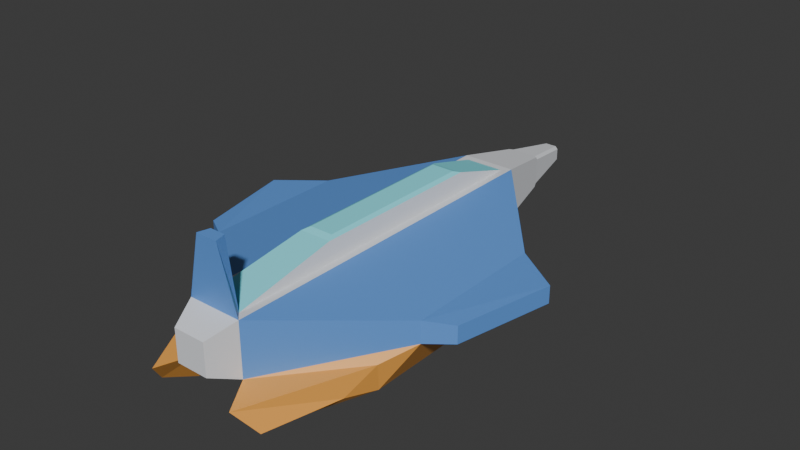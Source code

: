 # Source: nave_espacial.blend  (saved by Blender 5.0.119; exported with 4.5.12 LTS)
import bpy
from mathutils import Matrix  # noqa: F401  (used for matrix-valued properties, if any)

bpy.ops.wm.read_factory_settings(use_empty=True)
scene = bpy.context.scene
scene.name = 'Scene'

# ---- collections
col_collection = bpy.data.collections.new('Collection'); scene.collection.children.link(col_collection)

# ---- materials (node trees are filled in below, after node groups)
mat_casco_gris = bpy.data.materials.new('casco_gris')
mat_alas_azul = bpy.data.materials.new('alas_azul')
mat_motores_naranja = bpy.data.materials.new('motores_naranja')
mat_cabina_cian = bpy.data.materials.new('cabina_cian')

# ---- material node trees
mat_casco_gris.use_nodes = True; mat_casco_gris.node_tree.nodes.clear()
_N = mat_casco_gris.node_tree.nodes; _L = mat_casco_gris.node_tree.links
n0 = _N.new('ShaderNodeBsdfPrincipled'); n0.name = 'Principled BSDF'; n0.location = (-200, 100)
n0.inputs[0].default_value = (0.8, 0.82, 0.86, 1.0)
n1 = _N.new('ShaderNodeOutputMaterial'); n1.name = 'Material Output'; n1.location = (200, 100)
_L.new(n0.outputs[0], n1.inputs[0])
n1.is_active_output = True
mat_alas_azul.use_nodes = True; mat_alas_azul.node_tree.nodes.clear()
_N = mat_alas_azul.node_tree.nodes; _L = mat_alas_azul.node_tree.links
n0 = _N.new('ShaderNodeBsdfPrincipled'); n0.name = 'Principled BSDF'; n0.location = (-200, 100)
n0.inputs[0].default_value = (0.12, 0.32, 0.78, 1.0)
n1 = _N.new('ShaderNodeOutputMaterial'); n1.name = 'Material Output'; n1.location = (200, 100)
_L.new(n0.outputs[0], n1.inputs[0])
n1.is_active_output = True
mat_motores_naranja.use_nodes = True; mat_motores_naranja.node_tree.nodes.clear()
_N = mat_motores_naranja.node_tree.nodes; _L = mat_motores_naranja.node_tree.links
n0 = _N.new('ShaderNodeBsdfPrincipled'); n0.name = 'Principled BSDF'; n0.location = (-200, 100)
n0.inputs[0].default_value = (0.95, 0.42, 0.08, 1.0)
n1 = _N.new('ShaderNodeOutputMaterial'); n1.name = 'Material Output'; n1.location = (200, 100)
_L.new(n0.outputs[0], n1.inputs[0])
n1.is_active_output = True
mat_cabina_cian.use_nodes = True; mat_cabina_cian.node_tree.nodes.clear()
_N = mat_cabina_cian.node_tree.nodes; _L = mat_cabina_cian.node_tree.links
n0 = _N.new('ShaderNodeBsdfPrincipled'); n0.name = 'Principled BSDF'; n0.location = (-200, 100)
n0.inputs[0].default_value = (0.25, 0.9, 1.0, 1.0)
n1 = _N.new('ShaderNodeOutputMaterial'); n1.name = 'Material Output'; n1.location = (200, 100)
_L.new(n0.outputs[0], n1.inputs[0])
n1.is_active_output = True

# ---- world
world_world = bpy.data.worlds.new('World'); scene.world = world_world
world_world.use_nodes = True; world_world.node_tree.nodes.clear()
_N = world_world.node_tree.nodes; _L = world_world.node_tree.links
n0 = _N.new('ShaderNodeOutputWorld'); n0.name = 'World Output'; n0.location = (200, 100)
n1 = _N.new('ShaderNodeBackground'); n1.name = 'Background'; n1.location = (-200, 100)
n1.inputs[0].default_value = (0.05088, 0.05088, 0.05088, 1.0)
_L.new(n1.outputs[0], n0.inputs[0])
n0.is_active_output = True
world_world.color = (0.05088, 0.05088, 0.05088)
world_world.sun_shadow_jitter_overblur = 0.0

# ---- meshes
me_nave_espacial = bpy.data.meshes.new('nave_espacial')
me_nave_espacial.from_pydata([(-0.3, -2.0, -0.3), (-0.2151, -1.915, 0.3), (-0.3, 2.0, -0.3), (-0.2151, 1.915, 0.3), (0.3, -2.0, -0.3), (0.2151, -1.915, 0.3), (0.3, 2.0, -0.3), (0.2151, 1.915, 0.3), (-0.3, -2.0, 0.3), (-0.3, 2.0, 0.3), (0.3, 2.0, 0.3), (0.3, -2.0, 0.3), (1.3, -0.8, -0.12), (1.3, -0.8, 0.12), (1.3, 0.8, 0.12), (1.3, 0.8, -0.12), (0.1321, 1.168, 0.52), (0.1772, 1.246, 0.4939), (-0.1772, 1.246, 0.4939), (-0.1321, 1.168, 0.52), (-0.1768, -0.7469, 0.4962), (-0.1321, -0.6676, 0.52), (0.1768, -0.7469, 0.4962), (0.1321, -0.6676, 0.52), (1.808, 0.4646, -0.096), (1.808, 0.4646, 0.096), (1.575, -0.6309, 0.096), (1.575, -0.6309, -0.096), (-1.3, -0.8, -0.12), (-1.3, -0.8, 0.12), (-1.3, 0.8, 0.12), (-1.3, 0.8, -0.12), (-1.575, -0.6309, -0.096), (-1.575, -0.6309, 0.096), (-1.808, 0.4646, 0.096), (-1.808, 0.4646, -0.096), (0.55, -1.8, -0.75), (0.55, 0.6, -0.75), (1.05, -0.12, -0.57), (1.05, -1.08, -0.57), (1.1, -1.15, -0.246), (0.5, -2.35, -0.354), (0.65, -2.15, -0.624), (0.95, -1.43, -0.516), (-0.55, 0.6, -0.75), (-0.55, -1.8, -0.75), (-1.05, -1.08, -0.57), (-1.05, -0.12, -0.57), (-0.5, -2.35, -0.354), (-1.1, -1.15, -0.246), (-0.95, -1.43, -0.516), (-0.65, -2.15, -0.624), (0.18, -2.3, -0.18), (0.18, -2.3, 0.18), (-0.18, -2.3, 0.18), (-0.18, -2.3, -0.18), (0.08606, -1.894, 1.0), (-0.08606, -1.894, 1.0), (-0.12, -2.021, 1.0), (0.12, -2.021, 1.0), (-0.3, 1.4, -0.3), (-0.3, 1.4, 0.3), (0.3, 1.4, -0.3), (0.3, 1.4, 0.3), (-0.2151, 1.4, 0.3), (0.2151, 1.4, 0.3), (0.8, 1.4, -0.21), (0.8, 1.4, 0.21), (0.186, 1.4, 0.4492), (-0.186, 1.4, 0.4492), (-0.8, 1.4, -0.21), (-0.8, 1.4, 0.21), (0.4071, 1.4, -0.4929), (-0.4071, 1.4, -0.4929), (-0.18, 2.7, -0.1497), (-0.1497, 2.7, -0.18), (-0.185, 2.671, -0.185), (-0.1497, 2.7, 0.18), (-0.18, 2.7, 0.1497), (-0.185, 2.671, 0.185), (0.18, 2.7, 0.1497), (0.1497, 2.7, 0.18), (0.185, 2.671, 0.185), (0.1497, 2.7, -0.18), (0.18, 2.7, -0.1497), (0.185, 2.671, -0.185), (-0.09445, 3.27, -0.06412), (-0.06, 3.3, -0.06), (-0.06412, 3.27, -0.09445), (-0.09445, 3.27, 0.06412), (-0.06412, 3.27, 0.09445), (-0.06, 3.3, 0.06), (0.06412, 3.27, 0.09445), (0.09445, 3.27, 0.06412), (0.06, 3.3, 0.06), (0.09445, 3.27, -0.06412), (0.06412, 3.27, -0.09445), (0.06, 3.3, -0.06)], [], [(61, 2, 60), (6, 9, 2), (63, 4, 62), (0, 11, 4), (62, 0, 60), (64, 5, 65), (3, 61, 64), (7, 9, 3), (5, 63, 65), (1, 11, 5), (14, 63, 13), (12, 14, 15), (62, 6, 66), (4, 13, 11), (67, 15, 66), (16, 18, 19), (21, 18, 20), (21, 22, 23), (23, 17, 16), (69, 17, 68), (19, 23, 16), (65, 7, 68), (18, 64, 20), (5, 20, 1), (25, 27, 24), (12, 24, 27), (14, 24, 15), (13, 25, 14), (12, 26, 13), (31, 29, 28), (71, 31, 30), (8, 28, 0), (61, 9, 71), (60, 28, 31), (33, 35, 32), (29, 34, 33), (31, 34, 30), (29, 32, 28), (28, 35, 31), (37, 39, 36), (39, 4, 12), (12, 38, 15), (15, 38, 37), (62, 6, 72), (41, 43, 40), (4, 40, 12), (39, 40, 43), (36, 43, 42), (4, 42, 41), (45, 47, 44), (70, 2, 73), (0, 45, 44), (0, 46, 28), (28, 47, 46), (48, 50, 51), (46, 49, 28), (45, 50, 46), (0, 49, 48), (0, 51, 45), (53, 55, 52), (0, 54, 8), (4, 55, 0), (8, 53, 11), (11, 52, 4), (57, 59, 56), (1, 58, 57), (5, 59, 11), (11, 58, 8), (1, 56, 5), (9, 70, 71), (70, 73, 44), (3, 68, 7), (10, 66, 6), (6, 66, 72), (65, 17, 22), (3, 65, 7), (3, 64, 69), (7, 63, 10), (10, 63, 67), (62, 15, 12), (10, 62, 6), (62, 72, 37), (1, 61, 8), (61, 30, 29), (2, 60, 70), (2, 62, 60), (8, 60, 0), (2, 60, 73), (74, 75, 76), (77, 78, 79), (80, 81, 82), (83, 84, 85), (86, 87, 88), (89, 90, 91), (92, 93, 94), (95, 96, 97), (87, 89, 91), (92, 91, 90), (95, 94, 93), (88, 97, 96), (96, 84, 83), (81, 93, 92), (90, 78, 77), (75, 86, 88), (78, 86, 74), (74, 84, 83), (75, 83, 85), (78, 74, 76), (75, 96, 83), (81, 90, 77), (81, 77, 79), (84, 93, 80), (84, 80, 82), (91, 97, 87), (61, 9, 2), (6, 10, 9), (63, 11, 4), (0, 8, 11), (62, 4, 0), (64, 1, 5), (3, 9, 61), (7, 10, 9), (5, 11, 63), (1, 8, 11), (67, 63, 14), (63, 11, 13), (12, 13, 14), (4, 12, 13), (67, 14, 15), (16, 17, 18), (21, 19, 18), (21, 20, 22), (23, 22, 17), (69, 18, 17), (19, 21, 23), (69, 64, 18), (64, 1, 20), (5, 22, 20), (25, 26, 27), (12, 15, 24), (14, 25, 24), (13, 26, 25), (12, 27, 26), (31, 30, 29), (71, 70, 31), (8, 29, 28), (31, 70, 60), (60, 0, 28), (33, 34, 35), (29, 30, 34), (31, 35, 34), (29, 33, 32), (28, 32, 35), (37, 38, 39), (39, 36, 4), (12, 39, 38), (72, 66, 37), (66, 15, 37), (41, 42, 43), (4, 41, 40), (39, 12, 40), (36, 39, 43), (4, 36, 42), (45, 46, 47), (73, 60, 44), (60, 0, 44), (0, 45, 46), (28, 31, 47), (48, 49, 50), (46, 50, 49), (45, 51, 50), (0, 28, 49), (0, 48, 51), (53, 54, 55), (0, 55, 54), (4, 52, 55), (8, 54, 53), (11, 53, 52), (57, 58, 59), (1, 8, 58), (5, 56, 59), (11, 59, 58), (1, 57, 56), (9, 2, 70), (47, 31, 44), (31, 70, 44), (3, 69, 68), (10, 67, 66), (22, 5, 65), (65, 68, 17), (3, 64, 65), (7, 65, 63), (12, 4, 62), (62, 66, 15), (10, 63, 62), (36, 4, 37), (4, 62, 37), (1, 64, 61), (29, 8, 61), (61, 71, 30), (2, 6, 62), (8, 61, 60), (87, 86, 89), (92, 94, 91), (95, 97, 94), (88, 87, 97), (96, 95, 84), (81, 80, 93), (90, 89, 78), (75, 74, 86), (78, 89, 86), (78, 77, 81), (74, 78, 81), (81, 80, 84), (83, 75, 74), (74, 81, 84), (85, 6, 2), (2, 76, 85), (76, 75, 85), (76, 2, 9), (9, 79, 76), (79, 78, 76), (75, 88, 96), (81, 92, 90), (79, 9, 10), (10, 82, 79), (82, 81, 79), (84, 95, 93), (82, 10, 6), (6, 85, 82), (85, 84, 82), (91, 94, 97)])
me_nave_espacial.polygons.foreach_set('material_index', [0, 0, 0, 0, 0, 0, 0, 0, 0, 1, 1, 1, 2, 1, 1, 3, 3, 3, 3, 3, 3, 0, 0, 3, 1, 1, 1, 1, 1, 1, 1, 1, 1, 2, 1, 1, 1, 1, 1, 2, 2, 2, 2, 0, 2, 2, 2, 2, 2, 2, 2, 2, 2, 2, 2, 2, 2, 2, 2, 0, 0, 0, 0, 0, 1, 1, 1, 1, 1, 1, 2, 3, 1, 2, 0, 0, 0, 0, 1, 2, 0, 2, 0, 1, 2, 0, 0, 0, 0, 0, 0, 0, 0, 0, 0, 0, 0, 0, 0, 0, 0, 0, 0, 0, 0, 0, 0, 0, 0, 0, 0, 0, 0, 0, 0, 0, 0, 0, 0, 0, 0, 0, 0, 1, 1, 1, 1, 1, 1, 3, 3, 3, 3, 3, 3, 0, 0, 3, 1, 1, 1, 1, 1, 1, 1, 1, 2, 2, 1, 1, 1, 1, 1, 2, 2, 2, 2, 2, 2, 2, 2, 2, 2, 2, 2, 2, 2, 2, 2, 2, 2, 2, 2, 0, 0, 0, 0, 0, 1, 1, 1, 1, 1, 1, 2, 2, 3, 1, 0, 0, 0, 0, 2, 2, 0, 2, 2, 0, 1, 1, 0, 0, 0, 0, 0, 0, 0, 0, 0, 0, 0, 0, 0, 0, 0, 0, 0, 0, 0, 0, 0, 0, 0, 0, 0, 0, 0, 0, 0, 0, 0, 0])
_uv = me_nave_espacial.uv_layers.new(name='UVMap')
_uv.uv.foreach_set('vector', [0.625, 0.2125, 0.375, 0.25, 0.375, 0.2125, 0.375, 0.5, 0.625, 0.25, 0.375, 0.25, 0.625, 0.5375, 0.375, 0.75, 0.375, 0.5375, 0.375, 1.0, 0.625, 0.75, 0.375, 0.75, 0.375, 0.5375, 0.125, 0.75, 0.125, 0.5375, 0.875, 0.5336, 0.625, 0.75, 0.625, 0.5336, 0.875, 0.5, 0.875, 0.5375, 0.875, 0.5336, 0.625, 0.5, 0.875, 0.5, 0.875, 0.5, 0.625, 0.75, 0.625, 0.5375, 0.625, 0.5336, 0.875, 0.75, 0.625, 0.75, 0.625, 0.75, 0.625, 0.5, 0.625, 0.5375, 0.625, 0.75, 0.375, 0.75, 0.625, 0.5, 0.375, 0.5, 0.375, 0.5375, 0.375, 0.5, 0.375, 0.5, 0.375, 0.75, 0.625, 0.75, 0.625, 0.75, 0.625, 0.5, 0.375, 0.5, 0.375, 0.5, 0.654, 0.5052, 0.8759, 0.5016, 0.846, 0.5052, 0.846, 0.7448, 0.8759, 0.5016, 0.8761, 0.7469, 0.846, 0.7448, 0.6239, 0.7469, 0.654, 0.7448, 0.654, 0.7448, 0.6241, 0.5016, 0.654, 0.5052, 0.8757, 0.5012, 0.6241, 0.5016, 0.6243, 0.5012, 0.846, 0.5052, 0.654, 0.7448, 0.654, 0.5052, 0.625, 0.5336, 0.625, 0.5, 0.6243, 0.5012, 0.8759, 0.5016, 0.875, 0.5336, 0.8761, 0.7469, 0.625, 0.75, 0.8761, 0.7469, 0.875, 0.75, 0.625, 0.5, 0.375, 0.75, 0.375, 0.5, 0.375, 0.75, 0.375, 0.5, 0.375, 0.75, 0.625, 0.5, 0.375, 0.5, 0.375, 0.5, 0.625, 0.75, 0.625, 0.5, 0.625, 0.5, 0.375, 0.75, 0.625, 0.75, 0.625, 0.75, 0.375, 0.25, 0.625, 0.0, 0.375, 0.0, 0.625, 0.25, 0.375, 0.25, 0.625, 0.25, 0.625, 0.0, 0.375, 0.0, 0.375, 0.0, 0.625, 0.2125, 0.625, 0.25, 0.625, 0.25, 0.375, 0.2125, 0.375, 0.0, 0.375, 0.25, 0.625, 0.0, 0.375, 0.25, 0.375, 0.0, 0.625, 0.0, 0.625, 0.25, 0.625, 0.0, 0.375, 0.25, 0.625, 0.25, 0.625, 0.25, 0.625, 0.0, 0.375, 0.0, 0.375, 0.0, 0.375, 0.0, 0.375, 0.25, 0.375, 0.25, 0.375, 0.5, 0.375, 0.75, 0.375, 0.75, 0.375, 0.75, 0.375, 0.75, 0.375, 0.75, 0.375, 0.75, 0.375, 0.5, 0.375, 0.5, 0.375, 0.5, 0.375, 0.5, 0.375, 0.5, 0.375, 0.5375, 0.375, 0.5, 0.375, 0.5, 0.375, 0.75, 0.375, 0.75, 0.375, 0.75, 0.375, 0.75, 0.375, 0.75, 0.375, 0.75, 0.375, 0.75, 0.375, 0.75, 0.375, 0.75, 0.375, 0.75, 0.375, 0.75, 0.375, 0.75, 0.375, 0.75, 0.375, 0.75, 0.375, 0.75, 0.375, 0.0, 0.375, 0.25, 0.375, 0.25, 0.375, 0.25, 0.375, 0.25, 0.375, 0.25, 0.375, 0.0, 0.375, 0.0, 0.375, 0.25, 0.375, 0.0, 0.375, 0.0, 0.375, 0.0, 0.375, 0.0, 0.375, 0.25, 0.375, 0.0, 0.375, 0.0, 0.375, 0.0, 0.375, 0.0, 0.375, 0.0, 0.375, 0.0, 0.375, 0.0, 0.375, 0.0, 0.375, 0.0, 0.375, 0.0, 0.375, 0.0, 0.375, 0.0, 0.375, 0.0, 0.375, 0.0, 0.375, 0.0, 0.375, 0.0, 0.625, 0.75, 0.375, 1.0, 0.375, 0.75, 0.375, 0.0, 0.625, 0.0, 0.625, 0.0, 0.375, 0.75, 0.375, 1.0, 0.375, 1.0, 0.625, 1.0, 0.625, 0.75, 0.625, 0.75, 0.625, 0.75, 0.375, 0.75, 0.375, 0.75, 0.875, 0.75, 0.625, 0.75, 0.625, 0.75, 0.875, 0.75, 0.875, 0.75, 0.875, 0.75, 0.625, 0.75, 0.625, 0.75, 0.625, 0.75, 0.625, 0.75, 0.625, 1.0, 0.625, 1.0, 0.875, 0.75, 0.625, 0.75, 0.625, 0.75, 0.625, 0.25, 0.375, 0.25, 0.625, 0.25, 0.375, 0.25, 0.375, 0.25, 0.375, 0.25, 0.875, 0.5, 0.6243, 0.5012, 0.625, 0.5, 0.625, 0.5, 0.375, 0.5, 0.375, 0.5, 0.375, 0.5, 0.375, 0.5, 0.375, 0.5, 0.625, 0.5336, 0.6241, 0.5016, 0.6239, 0.7469, 0.875, 0.5, 0.625, 0.5336, 0.625, 0.5, 0.875, 0.5, 0.875, 0.5336, 0.8757, 0.5012, 0.625, 0.5, 0.625, 0.5375, 0.625, 0.5, 0.625, 0.5, 0.625, 0.5375, 0.625, 0.5, 0.375, 0.5375, 0.375, 0.5, 0.375, 0.75, 0.625, 0.5, 0.375, 0.5375, 0.375, 0.5, 0.375, 0.5375, 0.375, 0.5, 0.375, 0.5, 0.875, 0.75, 0.875, 0.5375, 0.875, 0.75, 0.625, 0.2125, 0.625, 0.25, 0.625, 0.0, 0.375, 0.25, 0.375, 0.2125, 0.375, 0.25, 0.125, 0.5, 0.375, 0.5375, 0.125, 0.5375, 0.625, 0.0, 0.375, 0.2125, 0.375, 0.0, 0.375, 0.25, 0.375, 0.2125, 0.375, 0.25, 0.3918, 0.25, 0.375, 0.2711, 0.3741, 0.2491, 0.625, 0.2668, 0.6039, 0.25, 0.6259, 0.2491, 0.6039, 0.5, 0.625, 0.4832, 0.6259, 0.5009, 0.375, 0.4789, 0.3918, 0.5, 0.3741, 0.5009, 0.4133, 0.25, 0.4167, 0.2917, 0.375, 0.2883, 0.5867, 0.25, 0.625, 0.2883, 0.5833, 0.2917, 0.625, 0.4617, 0.5867, 0.5, 0.5833, 0.4583, 0.4133, 0.5, 0.375, 0.4617, 0.4167, 0.4583, 0.4167, 0.2917, 0.5867, 0.25, 0.5833, 0.2917, 0.625, 0.4617, 0.5833, 0.2917, 0.625, 0.2883, 0.4133, 0.5, 0.5833, 0.4583, 0.5867, 0.5, 0.375, 0.2883, 0.4167, 0.4583, 0.375, 0.4617, 0.375, 0.4617, 0.3918, 0.5, 0.375, 0.4789, 0.625, 0.4832, 0.5867, 0.5, 0.625, 0.4617, 0.625, 0.2883, 0.6039, 0.25, 0.625, 0.2668, 0.375, 0.2711, 0.4133, 0.25, 0.375, 0.2883, 0.6039, 0.25, 0.4133, 0.25, 0.3918, 0.25, 0.3918, 0.25, 0.3918, 0.5, 0.375, 0.4789, 0.375, 0.2711, 0.375, 0.4789, 0.3741, 0.5009, 0.6039, 0.25, 0.3918, 0.25, 0.3741, 0.2491, 0.375, 0.2711, 0.375, 0.4617, 0.375, 0.4789, 0.625, 0.4832, 0.625, 0.2883, 0.625, 0.2668, 0.625, 0.4832, 0.625, 0.2668, 0.6259, 0.2491, 0.3918, 0.5, 0.5867, 0.5, 0.6039, 0.5, 0.3918, 0.5, 0.6039, 0.5, 0.6259, 0.5009, 0.5833, 0.2917, 0.4167, 0.4583, 0.4167, 0.2917, 0.625, 0.2125, 0.625, 0.25, 0.375, 0.25, 0.375, 0.5, 0.625, 0.5, 0.625, 0.25, 0.625, 0.5375, 0.625, 0.75, 0.375, 0.75, 0.375, 1.0, 0.625, 1.0, 0.625, 0.75, 0.375, 0.5375, 0.375, 0.75, 0.125, 0.75, 0.875, 0.5336, 0.875, 0.75, 0.625, 0.75, 0.875, 0.5, 0.875, 0.5, 0.875, 0.5375, 0.625, 0.5, 0.625, 0.5, 0.875, 0.5, 0.625, 0.75, 0.625, 0.75, 0.625, 0.5375, 0.875, 0.75, 0.875, 0.75, 0.625, 0.75, 0.625, 0.5, 0.625, 0.5375, 0.625, 0.5, 0.625, 0.5375, 0.625, 0.75, 0.625, 0.75, 0.375, 0.75, 0.625, 0.75, 0.625, 0.5, 0.375, 0.75, 0.375, 0.75, 0.625, 0.75, 0.625, 0.5, 0.625, 0.5, 0.375, 0.5, 0.654, 0.5052, 0.6241, 0.5016, 0.8759, 0.5016, 0.846, 0.7448, 0.846, 0.5052, 0.8759, 0.5016, 0.846, 0.7448, 0.8761, 0.7469, 0.6239, 0.7469, 0.654, 0.7448, 0.6239, 0.7469, 0.6241, 0.5016, 0.8757, 0.5012, 0.8759, 0.5016, 0.6241, 0.5016, 0.846, 0.5052, 0.846, 0.7448, 0.654, 0.7448, 0.8757, 0.5012, 0.875, 0.5336, 0.8759, 0.5016, 0.875, 0.5336, 0.875, 0.75, 0.8761, 0.7469, 0.625, 0.75, 0.6239, 0.7469, 0.8761, 0.7469, 0.625, 0.5, 0.625, 0.75, 0.375, 0.75, 0.375, 0.75, 0.375, 0.5, 0.375, 0.5, 0.625, 0.5, 0.625, 0.5, 0.375, 0.5, 0.625, 0.75, 0.625, 0.75, 0.625, 0.5, 0.375, 0.75, 0.375, 0.75, 0.625, 0.75, 0.375, 0.25, 0.625, 0.25, 0.625, 0.0, 0.625, 0.25, 0.375, 0.25, 0.375, 0.25, 0.625, 0.0, 0.625, 0.0, 0.375, 0.0, 0.375, 0.25, 0.375, 0.25, 0.375, 0.2125, 0.375, 0.2125, 0.375, 0.0, 0.375, 0.0, 0.625, 0.0, 0.625, 0.25, 0.375, 0.25, 0.625, 0.0, 0.625, 0.25, 0.625, 0.25, 0.375, 0.25, 0.375, 0.25, 0.625, 0.25, 0.625, 0.0, 0.625, 0.0, 0.375, 0.0, 0.375, 0.0, 0.375, 0.0, 0.375, 0.25, 0.375, 0.5, 0.375, 0.5, 0.375, 0.75, 0.375, 0.75, 0.375, 0.75, 0.375, 0.75, 0.375, 0.75, 0.375, 0.75, 0.375, 0.5, 0.375, 0.5, 0.375, 0.5, 0.375, 0.5, 0.375, 0.5, 0.375, 0.5, 0.375, 0.5, 0.375, 0.75, 0.375, 0.75, 0.375, 0.75, 0.375, 0.75, 0.375, 0.75, 0.375, 0.75, 0.375, 0.75, 0.375, 0.75, 0.375, 0.75, 0.375, 0.75, 0.375, 0.75, 0.375, 0.75, 0.375, 0.75, 0.375, 0.75, 0.375, 0.75, 0.375, 0.0, 0.375, 0.0, 0.375, 0.25, 0.375, 0.25, 0.375, 0.2125, 0.375, 0.25, 0.375, 0.2125, 0.375, 0.0, 0.375, 0.25, 0.375, 0.0, 0.375, 0.0, 0.375, 0.0, 0.375, 0.0, 0.375, 0.25, 0.375, 0.25, 0.375, 0.0, 0.375, 0.0, 0.375, 0.0, 0.375, 0.0, 0.375, 0.0, 0.375, 0.0, 0.375, 0.0, 0.375, 0.0, 0.375, 0.0, 0.375, 0.0, 0.375, 0.0, 0.375, 0.0, 0.375, 0.0, 0.375, 0.0, 0.375, 0.0, 0.625, 0.75, 0.625, 1.0, 0.375, 1.0, 0.375, 0.0, 0.375, 0.0, 0.625, 0.0, 0.375, 0.75, 0.375, 0.75, 0.375, 1.0, 0.625, 1.0, 0.625, 1.0, 0.625, 0.75, 0.625, 0.75, 0.625, 0.75, 0.375, 0.75, 0.875, 0.75, 0.875, 0.75, 0.625, 0.75, 0.875, 0.75, 0.875, 0.75, 0.875, 0.75, 0.625, 0.75, 0.625, 0.75, 0.625, 0.75, 0.625, 0.75, 0.625, 0.75, 0.625, 1.0, 0.875, 0.75, 0.875, 0.75, 0.625, 0.75, 0.625, 0.25, 0.375, 0.25, 0.375, 0.25, 0.375, 0.25, 0.375, 0.25, 0.375, 0.25, 0.375, 0.25, 0.375, 0.25, 0.375, 0.25, 0.875, 0.5, 0.8757, 0.5012, 0.6243, 0.5012, 0.625, 0.5, 0.625, 0.5, 0.375, 0.5, 0.6239, 0.7469, 0.625, 0.75, 0.625, 0.5336, 0.625, 0.5336, 0.6243, 0.5012, 0.6241, 0.5016, 0.875, 0.5, 0.875, 0.5336, 0.625, 0.5336, 0.625, 0.5, 0.625, 0.5336, 0.625, 0.5375, 0.375, 0.75, 0.375, 0.75, 0.375, 0.5375, 0.375, 0.5375, 0.375, 0.5, 0.375, 0.5, 0.625, 0.5, 0.625, 0.5375, 0.375, 0.5375, 0.375, 0.75, 0.375, 0.75, 0.375, 0.5, 0.375, 0.75, 0.375, 0.5375, 0.375, 0.5, 0.875, 0.75, 0.875, 0.5336, 0.875, 0.5375, 0.625, 0.0, 0.625, 0.0, 0.625, 0.2125, 0.625, 0.2125, 0.625, 0.25, 0.625, 0.25, 0.125, 0.5, 0.375, 0.5, 0.375, 0.5375, 0.625, 0.0, 0.625, 0.2125, 0.375, 0.2125, 0.4167, 0.2917, 0.4133, 0.25, 0.5867, 0.25, 0.625, 0.4617, 0.5833, 0.4583, 0.5833, 0.2917, 0.4133, 0.5, 0.4167, 0.4583, 0.5833, 0.4583, 0.375, 0.2883, 0.4167, 0.2917, 0.4167, 0.4583, 0.375, 0.4617, 0.4133, 0.5, 0.3918, 0.5, 0.625, 0.4832, 0.6039, 0.5, 0.5867, 0.5, 0.625, 0.2883, 0.5867, 0.25, 0.6039, 0.25, 0.375, 0.2711, 0.3918, 0.25, 0.4133, 0.25, 0.6039, 0.25, 0.5867, 0.25, 0.4133, 0.25, 0.6039, 0.25, 0.625, 0.2668, 0.625, 0.4832, 0.3918, 0.25, 0.6039, 0.25, 0.625, 0.4832, 0.625, 0.4832, 0.6039, 0.5, 0.3918, 0.5, 0.375, 0.4789, 0.375, 0.2711, 0.3918, 0.25, 0.3918, 0.25, 0.625, 0.4832, 0.3918, 0.5, 0.3741, 0.5009, 0.375, 0.5, 0.375, 0.25, 0.375, 0.25, 0.3741, 0.2491, 0.3741, 0.5009, 0.3741, 0.2491, 0.375, 0.2711, 0.3741, 0.5009, 0.3741, 0.2491, 0.375, 0.25, 0.625, 0.25, 0.625, 0.25, 0.6259, 0.2491, 0.3741, 0.2491, 0.6259, 0.2491, 0.6039, 0.25, 0.3741, 0.2491, 0.375, 0.2711, 0.375, 0.2883, 0.375, 0.4617, 0.625, 0.4832, 0.625, 0.4617, 0.625, 0.2883, 0.6259, 0.2491, 0.625, 0.25, 0.625, 0.5, 0.625, 0.5, 0.6259, 0.5009, 0.6259, 0.2491, 0.6259, 0.5009, 0.625, 0.4832, 0.6259, 0.2491, 0.3918, 0.5, 0.4133, 0.5, 0.5867, 0.5, 0.6259, 0.5009, 0.625, 0.5, 0.375, 0.5, 0.375, 0.5, 0.3741, 0.5009, 0.6259, 0.5009, 0.3741, 0.5009, 0.3918, 0.5, 0.6259, 0.5009, 0.5833, 0.2917, 0.5833, 0.4583, 0.4167, 0.4583])
me_nave_espacial.materials.append(mat_casco_gris)
me_nave_espacial.materials.append(mat_alas_azul)
me_nave_espacial.materials.append(mat_motores_naranja)
me_nave_espacial.materials.append(mat_cabina_cian)
me_nave_espacial.update()

# ---- objects
ob_nave_espacial = bpy.data.objects.new('nave_espacial', me_nave_espacial)

# ---- transforms, parenting, visibility, modifiers, constraints
ob_nave_espacial.location = (0.0, 0.0, 0.0)

# ---- collection membership
col_collection.objects.link(ob_nave_espacial)

# ---- scene / render settings (as saved in the file)
scene.frame_start = 1; scene.frame_end = 250; scene.frame_set(1)
scene.render.engine = 'BLENDER_EEVEE_NEXT'
scene.render.bake_bias = 0.0
scene.render.bake_samples = 0
scene.cycles.sampling_pattern = 'TABULATED_SOBOL'
scene.eevee.use_volume_custom_range = False
bpy.context.view_layer.update()

# ---- added for rendering (the .blend has no active camera and no usable light): camera, sun
cam_auto = bpy.data.cameras.new('AutoCamera')
cam_auto.lens = 50.0
cam_auto.sensor_width = 36.0
cam_auto.clip_end = 1000.0
ob_auto_camera = bpy.data.objects.new('AutoCamera', cam_auto)
scene.collection.objects.link(ob_auto_camera)
ob_auto_camera.location = (6.41388, -7.22166, 5.2561)
ob_auto_camera.rotation_euler = (1.09748, -7.21219e-08, 0.694738)
scene.camera = ob_auto_camera
light_auto_sun = bpy.data.lights.new('AutoSun', 'SUN')
light_auto_sun.energy = 3.0
light_auto_sun.angle = 0.0523599
ob_auto_sun = bpy.data.objects.new('AutoSun', light_auto_sun)
scene.collection.objects.link(ob_auto_sun)
ob_auto_sun.rotation_euler = (0.872665, 0.174533, 0.523599)
bpy.context.view_layer.update()
